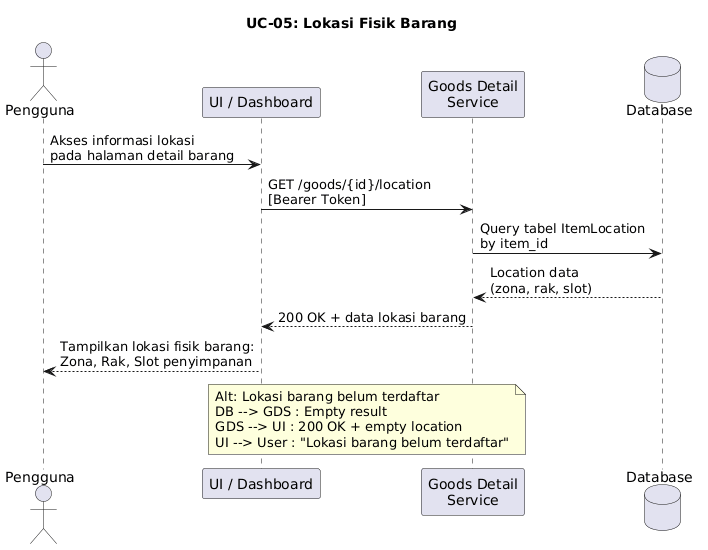

The diagram above was rendered by PlantUML. Its source (embedded in the PNG):
@startuml
title UC-05: Lokasi Fisik Barang

actor "Pengguna" as User
participant "UI / Dashboard" as UI
participant "Goods Detail\nService" as GDS
database "Database" as DB

User -> UI : Akses informasi lokasi\npada halaman detail barang
UI -> GDS : GET /goods/{id}/location\n[Bearer Token]
GDS -> DB : Query tabel ItemLocation\nby item_id
DB --> GDS : Location data\n(zona, rak, slot)
GDS --> UI : 200 OK + data lokasi barang
UI --> User : Tampilkan lokasi fisik barang:\nZona, Rak, Slot penyimpanan

note over UI, GDS
  Alt: Lokasi barang belum terdaftar
  DB --> GDS : Empty result
  GDS --> UI : 200 OK + empty location
  UI --> User : "Lokasi barang belum terdaftar"
end note
@enduml